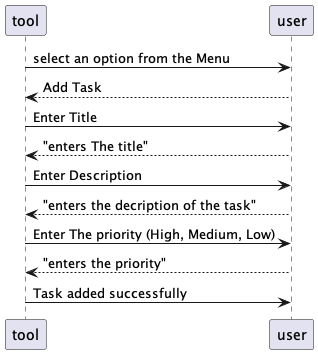

The diagram above was rendered by PlantUML. Its source (embedded in the PNG):
@startuml
tool -> user: select an option from the Menu
user --> tool: Add Task
tool -> user: Enter Title
user --> tool: "enters The title"
tool -> user: Enter Description
user --> tool: "enters the decription of the task"
tool -> user: Enter The priority (High, Medium, Low)
user --> tool: "enters the priority"
tool -> user: Task added successfully

@enduml